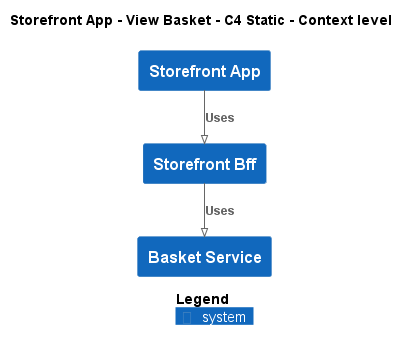

The diagram above was rendered by PlantUML. Its source (embedded in the PNG):
@startuml
!pragma layout smetana
!include ..\..\..\..\.c4s\C4_Context.puml

AddElementTag("state:new", $bgColor=green, $fontColor=#ffffff, $borderColor=green, $shadowing="False")
AddElementTag("state:changed", $bgColor=orange, $fontColor=#ffffff, $borderColor=orange, $shadowing="False")
AddElementTag("state:removed", $bgColor=red, $fontColor=#ffffff, $borderColor=red, $shadowing="False")

AddRelTag("state:new", $textColor=green, $lineColor=green)
AddRelTag("state:changed", $textColor=orange, $lineColor=orange)
AddRelTag("state:removed", $textColor=red, $lineColor=red)

SHOW_PERSON_PORTRAIT()
LAYOUT_TOP_DOWN()

skinparam linetype polyline

title Storefront App - View Basket - C4 Static - Context level

System(ECommercePlatform.SoftwareSystems.StorefrontApp, "Storefront App", "")
System(ECommercePlatform.SoftwareSystems.StorefrontBff, "Storefront Bff", "")
System(ECommercePlatform.SoftwareSystems.BasketService, "Basket Service", "")

Rel(ECommercePlatform.SoftwareSystems.StorefrontApp, ECommercePlatform.SoftwareSystems.StorefrontBff, "Uses")
Rel(ECommercePlatform.SoftwareSystems.StorefrontBff, ECommercePlatform.SoftwareSystems.BasketService, "Uses")


SHOW_LEGEND()
@enduml